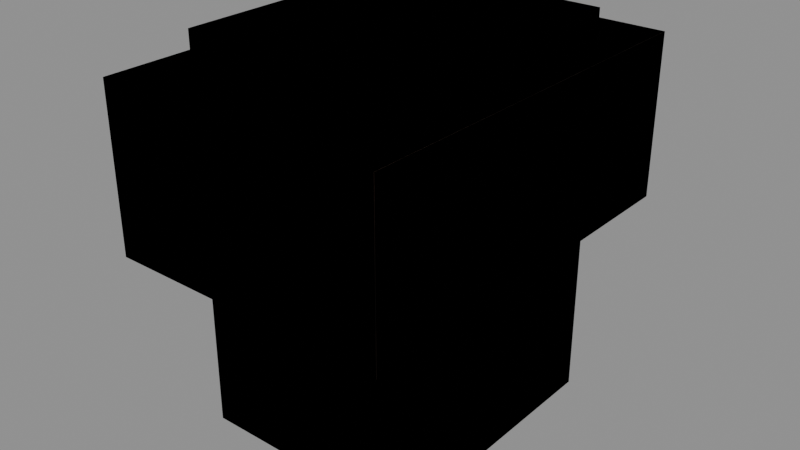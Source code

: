 # Source: Undead_Skeleton_Models_Attachments_Burnt_Alchemist_Boots.blend  (saved by Blender 5.0.119; exported with 4.5.12 LTS)
import bpy
from mathutils import Matrix  # noqa: F401  (used for matrix-valued properties, if any)

bpy.ops.wm.read_factory_settings(use_empty=True)
scene = bpy.context.scene
scene.name = 'Scene'

# ---- collections
col_widgets = bpy.data.collections.new('Widgets'); scene.collection.children.link(col_widgets)
col_widgets.hide_viewport = True

# ---- images (referenced by path relative to the original .blend; pixels are not part of the script)
import os
ASSET_DIR = os.environ.get("B2B_ASSET_DIR", "")  # directory of the original .blend (textures are referenced by path, not embedded)
HERE = os.path.dirname(os.path.abspath(__file__))  # packed textures are extracted next to this script under _unpacked/

def load_image(name, relpath, width, height, colorspace="sRGB"):
    """Load a texture the original file referenced (path relative to the .blend, or extracted next to this script)."""
    p = next((c for c in (os.path.join(HERE, relpath), os.path.join(ASSET_DIR, relpath)) if relpath and os.path.exists(c)), "")
    if p:
        img = bpy.data.images.load(p, check_existing=True)
        img.name = name
    else:  # same state as the original file: an image datablock whose file is absent (Cycles renders it pink)
        img = bpy.data.images.new(name, width, height)
        img.source = "FILE"
        img.filepath = "//" + (relpath or name)
    img.colorspace_settings.name = colorspace
    return img
img_image_0 = load_image('Image_0', '_unpacked/Image_0.75c6e17d.png', 128, 32, 'sRGB')

# ---- materials (node trees are filled in below, after node groups)
mat_material_0 = bpy.data.materials.new('Material_0')

# ---- material node trees
mat_material_0.use_nodes = True; mat_material_0.node_tree.nodes.clear()
_N = mat_material_0.node_tree.nodes; _L = mat_material_0.node_tree.links
n0 = _N.new('ShaderNodeBsdfPrincipled'); n0.name = 'Principled BSDF'; n0.location = (10, 300)
n0.inputs[2].default_value = 1.0
n1 = _N.new('ShaderNodeOutputMaterial'); n1.name = 'Material Output'; n1.location = (300, 300)
n2 = _N.new('NodeFrame'); n2.name = 'Frame'; n2.location = (0, 0)
n2.label = 'Alpha Clip'
n2.width = 150
n3 = _N.new('ShaderNodeMath'); n3.name = 'Math'; n3.location = (-340, -20)
n3.operation = 'SUBTRACT'
n3.inputs[0].default_value = 1.0
n4 = _N.new('ShaderNodeMath'); n4.name = 'Math.001'; n4.location = (-540, -20)
n4.operation = 'LESS_THAN'
n4.inputs[1].default_value = 0.05
n5 = _N.new('ShaderNodeTexImage'); n5.name = 'Image Texture'; n5.location = (-840, 210)
n5.label = 'BASE COLOR'
n5.image = img_image_0
n5.interpolation = 'Closest'
n5.extension = 'EXTEND'
n3.parent = n2
n4.parent = n2
_L.new(n0.outputs[0], n1.inputs[0])
_L.new(n3.outputs[0], n0.inputs[4])
_L.new(n4.outputs[0], n3.inputs[1])
_L.new(n5.outputs[0], n0.inputs[0])
_L.new(n5.outputs[1], n4.inputs[0])
n1.is_active_output = True

# ---- meshes
me_mesh_0 = bpy.data.meshes.new('Mesh_0')
me_mesh_0.from_pydata([(0.4375, -0.6056, 0.25), (0.4375, 0.6056, 0.25), (0.4375, -0.6056, -0.25), (0.4375, 0.6056, -0.25), (-0.4375, 0.6056, 0.25), (-0.4375, -0.6056, 0.25), (-0.4375, 0.6056, -0.25), (-0.4375, -0.6056, -0.25), (-0.4375, 0.6056, 0.25), (0.4375, 0.6056, 0.25), (-0.4375, -0.6056, 0.25), (0.4375, -0.6056, 0.25), (-0.4375, -0.6056, -0.25), (0.4375, -0.6056, -0.25), (-0.4375, 0.6056, -0.25), (0.4375, 0.6056, -0.25), (-0.4375, -0.6056, 0.25), (0.4375, -0.6056, 0.25), (-0.4375, -0.6056, -0.25), (0.4375, -0.6056, -0.25), (0.4375, 0.6056, 0.25), (-0.4375, 0.6056, 0.25), (0.4375, 0.6056, -0.25), (-0.4375, 0.6056, -0.25), (0.3438, -0.4062, 0.3438), (0.3438, 0.4062, 0.3438), (0.3438, -0.4062, -0.8438), (0.3438, 0.4062, -0.8438), (-0.3438, 0.4062, 0.3438), (-0.3438, -0.4062, 0.3438), (-0.3438, 0.4062, -0.8438), (-0.3438, -0.4062, -0.8438), (-0.3438, 0.4062, 0.3438), (0.3438, 0.4062, 0.3438), (-0.3438, -0.4062, 0.3438), (0.3438, -0.4062, 0.3438), (-0.3438, -0.4062, -0.8438), (0.3438, -0.4062, -0.8438), (-0.3438, 0.4062, -0.8438), (0.3438, 0.4062, -0.8438), (-0.3438, -0.4062, 0.3438), (0.3438, -0.4062, 0.3438), (-0.3438, -0.4062, -0.8438), (0.3438, -0.4062, -0.8438), (0.3438, 0.4062, 0.3438), (-0.3438, 0.4062, 0.3438), (0.3438, 0.4062, -0.8438), (-0.3438, 0.4062, -0.8438)], [], [(0, 2, 1), (2, 3, 1), (4, 6, 5), (6, 7, 5), (8, 10, 9), (10, 11, 9), (12, 14, 13), (14, 15, 13), (16, 18, 17), (18, 19, 17), (20, 22, 21), (22, 23, 21), (24, 26, 25), (26, 27, 25), (28, 30, 29), (30, 31, 29), (32, 34, 33), (34, 35, 33), (36, 38, 37), (38, 39, 37), (40, 42, 41), (42, 43, 41), (44, 46, 45), (46, 47, 45)])
_uv = me_mesh_0.uv_layers.new(name='UVMap')
_uv.uv.foreach_set('vector', [0.3906, 0.25, 0.3906, 0.0, 0.5391, 0.25, 0.3906, 0.0, 0.5391, 0.0, 0.5391, 0.25, 0.5391, 0.25, 0.5391, 0.0, 0.3906, 0.25, 0.5391, 0.0, 0.3906, 0.0, 0.3906, 0.25, 0.2812, 0.8438, 0.2812, 0.25, 0.3906, 0.8438, 0.2812, 0.25, 0.3906, 0.25, 0.3906, 0.8438, 0.3906, 0.8438, 0.3906, 0.25, 0.5, 0.8438, 0.3906, 0.25, 0.5, 0.25, 0.5, 0.8438, 0.2812, 0.25, 0.2812, 0.0, 0.3906, 0.25, 0.2812, 0.0, 0.3906, 0.0, 0.3906, 0.25, 0.5391, 0.25, 0.5391, 0.0, 0.6484, 0.25, 0.5391, 0.0, 0.6484, 0.0, 0.6484, 0.25, 0.08594, 0.5938, 0.08594, 0.0, 0.1875, 0.5938, 0.08594, 0.0, 0.1875, 0.0, 0.1875, 0.5938, 0.1875, 0.5938, 0.1875, 0.0, 0.08594, 0.5938, 0.1875, 0.0, 0.08594, 0.0, 0.08594, 0.5938, 0.0, 1.0, 0.0, 0.5938, 0.08594, 1.0, 0.0, 0.5938, 0.08594, 0.5938, 0.08594, 1.0, 0.08594, 1.0, 0.08594, 0.5938, 0.1719, 1.0, 0.08594, 0.5938, 0.1719, 0.5938, 0.1719, 1.0, 0.0, 0.5938, 0.0, 0.0, 0.08594, 0.5938, 0.0, 0.0, 0.08594, 0.0, 0.08594, 0.5938, 0.1875, 0.5938, 0.1875, 0.0, 0.2734, 0.5938, 0.1875, 0.0, 0.2734, 0.0, 0.2734, 0.5938])
me_mesh_0.materials.append(mat_material_0)
me_mesh_0.update()
me_mesh_0.normals_split_custom_set([tuple(v) for v in zip(*[iter([1.0, 0.0, 0.0, 1.0, 0.0, 0.0, 1.0, 0.0, 0.0, 1.0, 0.0, 0.0, 1.0, 0.0, 0.0, 1.0, 0.0, 0.0, -1.0, 0.0, 0.0, -1.0, 0.0, 0.0, -1.0, 0.0, 0.0, -1.0, 0.0, 0.0, -1.0, 0.0, 0.0, -1.0, 0.0, 0.0, 0.0, 0.0, 1.0, 0.0, 0.0, 1.0, 0.0, 0.0, 1.0, 0.0, 0.0, 1.0, 0.0, 0.0, 1.0, 0.0, 0.0, 1.0, 0.0, 0.0, -1.0, 0.0, 0.0, -1.0, 0.0, 0.0, -1.0, 0.0, 0.0, -1.0, 0.0, 0.0, -1.0, 0.0, 0.0, -1.0, 0.0, -1.0, 0.0, 0.0, -1.0, 0.0, 0.0, -1.0, 0.0, 0.0, -1.0, 0.0, 0.0, -1.0, 0.0, 0.0, -1.0, 0.0, 0.0, 1.0, 0.0, 0.0, 1.0, 0.0, 0.0, 1.0, 0.0, 0.0, 1.0, 0.0, 0.0, 1.0, 0.0, 0.0, 1.0, 0.0, 1.0, 0.0, 0.0, 1.0, 0.0, 0.0, 1.0, 0.0, 0.0, 1.0, 0.0, 0.0, 1.0, 0.0, 0.0, 1.0, 0.0, 0.0, -1.0, 0.0, 0.0, -1.0, 0.0, 0.0, -1.0, 0.0, 0.0, -1.0, 0.0, 0.0, -1.0, 0.0, 0.0, -1.0, 0.0, 0.0, 0.0, 0.0, 1.0, 0.0, 0.0, 1.0, 0.0, 0.0, 1.0, 0.0, 0.0, 1.0, 0.0, 0.0, 1.0, 0.0, 0.0, 1.0, 0.0, 0.0, -1.0, 0.0, 0.0, -1.0, 0.0, 0.0, -1.0, 0.0, 0.0, -1.0, 0.0, 0.0, -1.0, 0.0, 0.0, -1.0, 0.0, -1.0, 0.0, 0.0, -1.0, 0.0, 0.0, -1.0, 0.0, 0.0, -1.0, 0.0, 0.0, -1.0, 0.0, 0.0, -1.0, 0.0, 0.0, 1.0, 0.0, 0.0, 1.0, 0.0, 0.0, 1.0, 0.0, 0.0, 1.0, 0.0, 0.0, 1.0, 0.0, 0.0, 1.0, 0.0])] * 3)])
me_mesh_1 = bpy.data.meshes.new('Mesh_1')
me_mesh_1.from_pydata([(-0.4375, -0.6056, 0.25), (-0.4375, 0.6056, 0.25), (-0.4375, -0.6056, -0.25), (-0.4375, 0.6056, -0.25), (0.4375, 0.6056, 0.25), (0.4375, -0.6056, 0.25), (0.4375, 0.6056, -0.25), (0.4375, -0.6056, -0.25), (0.4375, 0.6056, 0.25), (-0.4375, 0.6056, 0.25), (0.4375, -0.6056, 0.25), (-0.4375, -0.6056, 0.25), (0.4375, -0.6056, -0.25), (-0.4375, -0.6056, -0.25), (0.4375, 0.6056, -0.25), (-0.4375, 0.6056, -0.25), (0.4375, -0.6056, 0.25), (-0.4375, -0.6056, 0.25), (0.4375, -0.6056, -0.25), (-0.4375, -0.6056, -0.25), (-0.4375, 0.6056, 0.25), (0.4375, 0.6056, 0.25), (-0.4375, 0.6056, -0.25), (0.4375, 0.6056, -0.25), (0.3438, -0.4062, 0.3438), (0.3438, 0.4062, 0.3438), (0.3438, -0.4062, -0.8438), (0.3438, 0.4062, -0.8438), (-0.3438, 0.4062, 0.3438), (-0.3438, -0.4062, 0.3438), (-0.3438, 0.4062, -0.8438), (-0.3438, -0.4062, -0.8438), (-0.3438, 0.4062, 0.3438), (0.3438, 0.4062, 0.3438), (-0.3438, -0.4062, 0.3438), (0.3438, -0.4062, 0.3438), (-0.3438, -0.4062, -0.8438), (0.3438, -0.4062, -0.8438), (-0.3438, 0.4062, -0.8438), (0.3438, 0.4062, -0.8438), (-0.3438, -0.4062, 0.3438), (0.3438, -0.4062, 0.3438), (-0.3438, -0.4062, -0.8438), (0.3438, -0.4062, -0.8438), (0.3438, 0.4062, 0.3438), (-0.3438, 0.4062, 0.3438), (0.3438, 0.4062, -0.8438), (-0.3438, 0.4062, -0.8438)], [], [(0, 2, 1), (2, 3, 1), (4, 6, 5), (6, 7, 5), (8, 10, 9), (10, 11, 9), (12, 14, 13), (14, 15, 13), (16, 18, 17), (18, 19, 17), (20, 22, 21), (22, 23, 21), (24, 26, 25), (26, 27, 25), (28, 30, 29), (30, 31, 29), (32, 34, 33), (34, 35, 33), (36, 38, 37), (38, 39, 37), (40, 42, 41), (42, 43, 41), (44, 46, 45), (46, 47, 45)])
me_mesh_1.polygons.foreach_set('use_smooth', [0, 0, 0, 0, 1, 1, 1, 1, 1, 1, 1, 1, 0, 0, 0, 0, 0, 0, 0, 0, 0, 0, 0, 0])
_uv = me_mesh_1.uv_layers.new(name='UVMap')
_uv.uv.foreach_set('vector', [0.3906, 0.25, 0.3906, 0.0, 0.5391, 0.25, 0.3906, 0.0, 0.5391, 0.0, 0.5391, 0.25, 0.5391, 0.25, 0.5391, 0.0, 0.3906, 0.25, 0.5391, 0.0, 0.3906, 0.0, 0.3906, 0.25, 0.2812, 0.8438, 0.2812, 0.25, 0.3906, 0.8438, 0.2812, 0.25, 0.3906, 0.25, 0.3906, 0.8438, 0.3906, 0.8438, 0.3906, 0.25, 0.5, 0.8438, 0.3906, 0.25, 0.5, 0.25, 0.5, 0.8438, 0.2812, 0.25, 0.2812, 0.0, 0.3906, 0.25, 0.2812, 0.0, 0.3906, 0.0, 0.3906, 0.25, 0.5391, 0.25, 0.5391, 0.0, 0.6484, 0.25, 0.5391, 0.0, 0.6484, 0.0, 0.6484, 0.25, 0.08594, 0.5938, 0.08594, 0.0, 0.1875, 0.5938, 0.08594, 0.0, 0.1875, 0.0, 0.1875, 0.5938, 0.1875, 0.5938, 0.1875, 0.0, 0.08594, 0.5938, 0.1875, 0.0, 0.08594, 0.0, 0.08594, 0.5938, 0.0, 1.0, 0.0, 0.5938, 0.08594, 1.0, 0.0, 0.5938, 0.08594, 0.5938, 0.08594, 1.0, 0.08594, 1.0, 0.08594, 0.5938, 0.1719, 1.0, 0.08594, 0.5938, 0.1719, 0.5938, 0.1719, 1.0, 0.0, 0.5938, 0.0, 0.0, 0.08594, 0.5938, 0.0, 0.0, 0.08594, 0.0, 0.08594, 0.5938, 0.1875, 0.5938, 0.1875, 0.0, 0.2734, 0.5938, 0.1875, 0.0, 0.2734, 0.0, 0.2734, 0.5938])
me_mesh_1.materials.append(mat_material_0)
me_mesh_1.update()
me_mesh_1.normals_split_custom_set([tuple(v) for v in zip(*[iter([1.0, 0.0, 0.0, 1.0, 0.0, 0.0, 1.0, 0.0, 0.0, 1.0, 0.0, 0.0, 1.0, 0.0, 0.0, 1.0, 0.0, 0.0, -1.0, 0.0, 0.0, -1.0, 0.0, 0.0, -1.0, 0.0, 0.0, -1.0, 0.0, 0.0, -1.0, 0.0, 0.0, -1.0, 0.0, 0.0, -4.777e-05, 2.088e-12, 1.0, 2.088e-12, 4.777e-05, 1.0, -2.088e-12, -4.777e-05, 1.0, 2.088e-12, 4.777e-05, 1.0, 4.777e-05, -2.088e-12, 1.0, -2.088e-12, -4.777e-05, 1.0, -4.777e-05, -2.088e-12, -1.0, 2.088e-12, -4.777e-05, -1.0, -2.088e-12, 4.777e-05, -1.0, 2.088e-12, -4.777e-05, -1.0, 4.777e-05, 2.088e-12, -1.0, -2.088e-12, 4.777e-05, -1.0, -4.777e-05, -1.0, 2.088e-12, 2.088e-12, -1.0, 4.777e-05, -2.088e-12, -1.0, -4.777e-05, 2.088e-12, -1.0, 4.777e-05, 4.777e-05, -1.0, -2.088e-12, -2.088e-12, -1.0, -4.777e-05, 4.777e-05, 1.0, 2.088e-12, -2.088e-12, 1.0, 4.777e-05, 2.088e-12, 1.0, -4.777e-05, -2.088e-12, 1.0, 4.777e-05, -4.777e-05, 1.0, -2.088e-12, 2.088e-12, 1.0, -4.777e-05, 1.0, 0.0, 0.0, 1.0, 0.0, 0.0, 1.0, 0.0, 0.0, 1.0, 0.0, 0.0, 1.0, 0.0, 0.0, 1.0, 0.0, 0.0, -1.0, 0.0, 0.0, -1.0, 0.0, 0.0, -1.0, 0.0, 0.0, -1.0, 0.0, 0.0, -1.0, 0.0, 0.0, -1.0, 0.0, 0.0, 0.0, 0.0, 1.0, 0.0, 0.0, 1.0, 0.0, 0.0, 1.0, 0.0, 0.0, 1.0, 0.0, 0.0, 1.0, 0.0, 0.0, 1.0, 0.0, 0.0, -1.0, 0.0, 0.0, -1.0, 0.0, 0.0, -1.0, 0.0, 0.0, -1.0, 0.0, 0.0, -1.0, 0.0, 0.0, -1.0, 0.0, -1.0, 0.0, 0.0, -1.0, 0.0, 0.0, -1.0, 0.0, 0.0, -1.0, 0.0, 0.0, -1.0, 0.0, 0.0, -1.0, 0.0, 0.0, 1.0, 0.0, 0.0, 1.0, 0.0, 0.0, 1.0, 0.0, 0.0, 1.0, 0.0, 0.0, 1.0, 0.0, 0.0, 1.0, 0.0])] * 3)])
me_plane = bpy.data.meshes.new('Plane')
me_plane.from_pydata([(-1.0, -6.123e-17, -1.0), (1.0, -6.123e-17, -1.0), (-1.0, 6.123e-17, 1.0), (1.0, 6.123e-17, 1.0)], [], [(0, 1, 3, 2)])
_uv = me_plane.uv_layers.new(name='UVMap')
_uv.uv.foreach_set('vector', [0.0, 0.0, 1.0, 0.0, 1.0, 1.0, 0.0, 1.0])
me_plane.update()
arm_armature = bpy.data.armatures.new('Armature')  # bones are not reproduced
arm_armature_001 = bpy.data.armatures.new('Armature.001')  # bones are not reproduced

# ---- objects
ob_r_calf = bpy.data.objects.new('R-Calf', arm_armature)
ob_mesh_0 = bpy.data.objects.new('Mesh_0', me_mesh_0)
ob_l_calf = bpy.data.objects.new('L-Calf', arm_armature_001)
ob_mesh_1 = bpy.data.objects.new('Mesh_1', me_mesh_1)
ob_wgt_r_calf = bpy.data.objects.new('WGT-R-Calf', me_plane)
ob_wgt_r_foot = bpy.data.objects.new('WGT-R-Foot', None)
ob_wgt_r_boot = bpy.data.objects.new('WGT-R-Boot', None)
ob_wgt_boottop = bpy.data.objects.new('WGT-BootTop', None)

# ---- transforms, parenting, visibility, modifiers, constraints
ob_r_calf.location = (0.0, 0.0, 0.0)
ob_r_calf.rotation_mode = 'QUATERNION'
ob_r_calf.rotation_quaternion = (1.0, 0.0, 0.0, 0.0)
ob_r_calf.show_in_front = True
ob_mesh_0.parent = ob_r_calf
ob_mesh_0.location = (0.0, 0.0, 0.0)
ob_mesh_0.rotation_mode = 'QUATERNION'
ob_mesh_0.rotation_quaternion = (1.0, 0.0, 0.0, 0.0)
_vg = ob_mesh_0.vertex_groups.new(name='R-Calf')
_vg = ob_mesh_0.vertex_groups.new(name='R-Foot')
_vg = ob_mesh_0.vertex_groups.new(name='R-Boot')
_vg.add([0, 1, 2, 3, 4, 5, 6, 7, 8, 9, 10, 11, 12, 13, 14, 15, 16, 17, 18, 19, 20, 21, 22, 23], 1.0, 'REPLACE')
_vg = ob_mesh_0.vertex_groups.new(name='BootTop')
_vg.add([24, 25, 26, 27, 28, 29, 30, 31, 32, 33, 34, 35, 36, 37, 38, 39, 40, 41, 42, 43, 44, 45, 46, 47], 1.0, 'REPLACE')
_m = ob_mesh_0.modifiers.new('Armature', 'ARMATURE')
_m.object = ob_r_calf
ob_l_calf.location = (0.0, 0.0, 0.0)
ob_l_calf.rotation_mode = 'QUATERNION'
ob_l_calf.rotation_quaternion = (1.0, 0.0, 0.0, 0.0)
ob_l_calf.show_in_front = True
ob_mesh_1.parent = ob_l_calf
ob_mesh_1.location = (0.0, 0.0, 0.0)
ob_mesh_1.rotation_mode = 'QUATERNION'
ob_mesh_1.rotation_quaternion = (1.0, 0.0, 0.0, 0.0)
_vg = ob_mesh_1.vertex_groups.new(name='L-Calf')
_vg = ob_mesh_1.vertex_groups.new(name='L-Foot')
_vg = ob_mesh_1.vertex_groups.new(name='L-Boot')
_vg.add([0, 1, 2, 3, 4, 5, 6, 7, 8, 9, 10, 11, 12, 13, 14, 15, 16, 17, 18, 19, 20, 21, 22, 23], 1.0, 'REPLACE')
_vg = ob_mesh_1.vertex_groups.new(name='L-BootTop')
_vg.add([24, 25, 26, 27, 28, 29, 30, 31, 32, 33, 34, 35, 36, 37, 38, 39, 40, 41, 42, 43, 44, 45, 46, 47], 1.0, 'REPLACE')
_m = ob_mesh_1.modifiers.new('Armature', 'ARMATURE')
_m.object = ob_l_calf
ob_wgt_r_calf.location = (0.0, 0.0, 0.0)
ob_wgt_r_calf.hide_render = True
ob_wgt_r_foot.location = (0.0, 0.0, 0.0)
ob_wgt_r_foot.empty_display_type = 'ARROWS'
ob_wgt_r_foot.hide_render = True
ob_wgt_r_boot.location = (0.0, 0.0, 0.0)
ob_wgt_r_boot.empty_display_type = 'ARROWS'
ob_wgt_r_boot.hide_render = True
ob_wgt_boottop.location = (0.0, 0.0, 0.0)
ob_wgt_boottop.empty_display_type = 'ARROWS'
ob_wgt_boottop.hide_render = True

# ---- collection membership
scene.collection.objects.link(ob_r_calf)
scene.collection.objects.link(ob_mesh_0)
scene.collection.objects.link(ob_l_calf)
scene.collection.objects.link(ob_mesh_1)
col_widgets.objects.link(ob_wgt_r_calf)
col_widgets.objects.link(ob_wgt_r_foot)
col_widgets.objects.link(ob_wgt_r_boot)
col_widgets.objects.link(ob_wgt_boottop)

# ---- scene / render settings (as saved in the file)
scene.frame_start = 1; scene.frame_end = 250; scene.frame_set(1)
scene.render.engine = 'BLENDER_EEVEE_NEXT'
scene.render.bake_bias = 0.0
scene.render.bake_samples = 0
scene.cycles.sampling_pattern = 'TABULATED_SOBOL'
scene.eevee.use_volume_custom_range = False
bpy.context.view_layer.update()

# ---- added for rendering (the .blend has no active camera and no usable light): camera, sun + grey world if the file has none
cam_auto = bpy.data.cameras.new('AutoCamera')
cam_auto.lens = 50.0
cam_auto.sensor_width = 36.0
cam_auto.clip_end = 1000.0
ob_auto_camera = bpy.data.objects.new('AutoCamera', cam_auto)
scene.collection.objects.link(ob_auto_camera)
ob_auto_camera.location = (1.76592, -2.11911, 1.16274)
ob_auto_camera.rotation_euler = (1.09748, -7.21219e-08, 0.694738)
scene.camera = ob_auto_camera
light_auto_sun = bpy.data.lights.new('AutoSun', 'SUN')
light_auto_sun.energy = 3.0
light_auto_sun.angle = 0.0523599
ob_auto_sun = bpy.data.objects.new('AutoSun', light_auto_sun)
scene.collection.objects.link(ob_auto_sun)
ob_auto_sun.rotation_euler = (0.872665, 0.174533, 0.523599)
if scene.world is None:
    world_auto = bpy.data.worlds.new('AutoWorld')
    world_auto.color = (0.3, 0.3, 0.3)
    scene.world = world_auto
bpy.context.view_layer.update()
